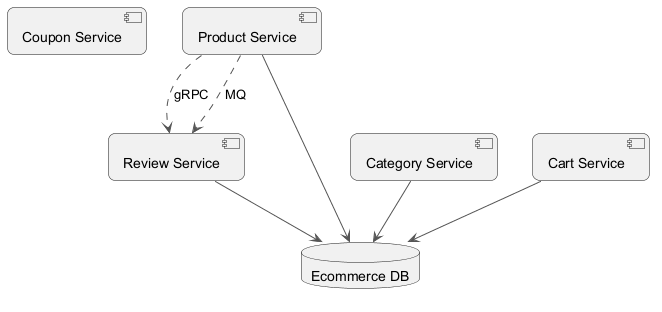

The diagram above was rendered by PlantUML. Its source (embedded in the PNG):
@startuml
skinparam backgroundColor #FFFFFF
skinparam roundCorner 15
skinparam ArrowColor #555555
component "Coupon Service" as C_CouponService
component "Review Service" as C_ReviewService
component "Product Service" as C_ProductService
component "Category Service" as C_CategoryService
component "Cart Service" as C_CartService
database "Ecommerce DB" as DB_ecommerce
C_ReviewService --> DB_ecommerce
C_ProductService --> DB_ecommerce
C_CategoryService --> DB_ecommerce
C_CartService --> DB_ecommerce
C_ProductService ..> C_ReviewService : gRPC
C_ProductService ..> C_ReviewService : MQ
@enduml